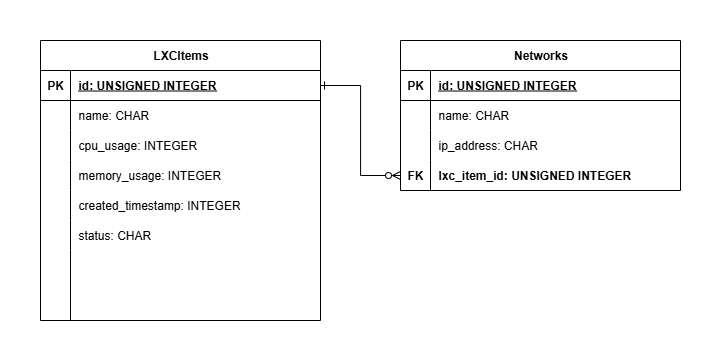

The diagram above was exported from draw.io. Its source (the exported page's mxGraphModel, read from the mxfile embedded in the PNG):
<mxGraphModel dx="1131" dy="597" grid="1" gridSize="10" guides="1" tooltips="1" connect="1" arrows="1" fold="1" page="1" pageScale="1" pageWidth="1200" pageHeight="1920" math="0" shadow="0">
  <root>
    <mxCell id="0" />
    <mxCell id="1" parent="0" />
    <mxCell id="2" value="LXCItems" style="shape=table;startSize=30;container=1;collapsible=1;childLayout=tableLayout;fixedRows=1;rowLines=0;fontStyle=1;align=center;resizeLast=1;html=1;" vertex="1" parent="1">
      <mxGeometry x="40" y="40" width="280" height="280" as="geometry" />
    </mxCell>
    <mxCell id="3" value="" style="shape=tableRow;horizontal=0;startSize=0;swimlaneHead=0;swimlaneBody=0;fillColor=none;collapsible=0;dropTarget=0;points=[[0,0.5],[1,0.5]];portConstraint=eastwest;top=0;left=0;right=0;bottom=1;" vertex="1" parent="2">
      <mxGeometry y="30" width="280" height="30" as="geometry" />
    </mxCell>
    <mxCell id="4" value="PK" style="shape=partialRectangle;connectable=0;fillColor=none;top=0;left=0;bottom=0;right=0;fontStyle=1;overflow=hidden;whiteSpace=wrap;html=1;" vertex="1" parent="3">
      <mxGeometry width="30" height="30" as="geometry">
        <mxRectangle width="30" height="30" as="alternateBounds" />
      </mxGeometry>
    </mxCell>
    <mxCell id="5" value="id: UNSIGNED INTEGER" style="shape=partialRectangle;connectable=0;fillColor=none;top=0;left=0;bottom=0;right=0;align=left;spacingLeft=6;fontStyle=5;overflow=hidden;whiteSpace=wrap;html=1;" vertex="1" parent="3">
      <mxGeometry x="30" width="250" height="30" as="geometry">
        <mxRectangle width="250" height="30" as="alternateBounds" />
      </mxGeometry>
    </mxCell>
    <mxCell id="6" value="" style="shape=tableRow;horizontal=0;startSize=0;swimlaneHead=0;swimlaneBody=0;fillColor=none;collapsible=0;dropTarget=0;points=[[0,0.5],[1,0.5]];portConstraint=eastwest;top=0;left=0;right=0;bottom=0;" vertex="1" parent="2">
      <mxGeometry y="60" width="280" height="30" as="geometry" />
    </mxCell>
    <mxCell id="7" value="" style="shape=partialRectangle;connectable=0;fillColor=none;top=0;left=0;bottom=0;right=0;editable=1;overflow=hidden;whiteSpace=wrap;html=1;" vertex="1" parent="6">
      <mxGeometry width="30" height="30" as="geometry">
        <mxRectangle width="30" height="30" as="alternateBounds" />
      </mxGeometry>
    </mxCell>
    <mxCell id="8" value="name: CHAR" style="shape=partialRectangle;connectable=0;fillColor=none;top=0;left=0;bottom=0;right=0;align=left;spacingLeft=6;overflow=hidden;whiteSpace=wrap;html=1;" vertex="1" parent="6">
      <mxGeometry x="30" width="250" height="30" as="geometry">
        <mxRectangle width="250" height="30" as="alternateBounds" />
      </mxGeometry>
    </mxCell>
    <mxCell id="9" value="" style="shape=tableRow;horizontal=0;startSize=0;swimlaneHead=0;swimlaneBody=0;fillColor=none;collapsible=0;dropTarget=0;points=[[0,0.5],[1,0.5]];portConstraint=eastwest;top=0;left=0;right=0;bottom=0;" vertex="1" parent="2">
      <mxGeometry y="90" width="280" height="30" as="geometry" />
    </mxCell>
    <mxCell id="10" value="" style="shape=partialRectangle;connectable=0;fillColor=none;top=0;left=0;bottom=0;right=0;editable=1;overflow=hidden;whiteSpace=wrap;html=1;" vertex="1" parent="9">
      <mxGeometry width="30" height="30" as="geometry">
        <mxRectangle width="30" height="30" as="alternateBounds" />
      </mxGeometry>
    </mxCell>
    <mxCell id="11" value="cpu_usage: INTEGER" style="shape=partialRectangle;connectable=0;fillColor=none;top=0;left=0;bottom=0;right=0;align=left;spacingLeft=6;overflow=hidden;whiteSpace=wrap;html=1;" vertex="1" parent="9">
      <mxGeometry x="30" width="250" height="30" as="geometry">
        <mxRectangle width="250" height="30" as="alternateBounds" />
      </mxGeometry>
    </mxCell>
    <mxCell id="12" value="" style="shape=tableRow;horizontal=0;startSize=0;swimlaneHead=0;swimlaneBody=0;fillColor=none;collapsible=0;dropTarget=0;points=[[0,0.5],[1,0.5]];portConstraint=eastwest;top=0;left=0;right=0;bottom=0;" vertex="1" parent="2">
      <mxGeometry y="120" width="280" height="30" as="geometry" />
    </mxCell>
    <mxCell id="13" value="" style="shape=partialRectangle;connectable=0;fillColor=none;top=0;left=0;bottom=0;right=0;editable=1;overflow=hidden;whiteSpace=wrap;html=1;" vertex="1" parent="12">
      <mxGeometry width="30" height="30" as="geometry">
        <mxRectangle width="30" height="30" as="alternateBounds" />
      </mxGeometry>
    </mxCell>
    <mxCell id="14" value="memory_usage: INTEGER" style="shape=partialRectangle;connectable=0;fillColor=none;top=0;left=0;bottom=0;right=0;align=left;spacingLeft=6;overflow=hidden;whiteSpace=wrap;html=1;" vertex="1" parent="12">
      <mxGeometry x="30" width="250" height="30" as="geometry">
        <mxRectangle width="250" height="30" as="alternateBounds" />
      </mxGeometry>
    </mxCell>
    <mxCell id="15" style="shape=tableRow;horizontal=0;startSize=0;swimlaneHead=0;swimlaneBody=0;fillColor=none;collapsible=0;dropTarget=0;points=[[0,0.5],[1,0.5]];portConstraint=eastwest;top=0;left=0;right=0;bottom=0;" vertex="1" parent="2">
      <mxGeometry y="150" width="280" height="30" as="geometry" />
    </mxCell>
    <mxCell id="16" style="shape=partialRectangle;connectable=0;fillColor=none;top=0;left=0;bottom=0;right=0;editable=1;overflow=hidden;whiteSpace=wrap;html=1;" vertex="1" parent="15">
      <mxGeometry width="30" height="30" as="geometry">
        <mxRectangle width="30" height="30" as="alternateBounds" />
      </mxGeometry>
    </mxCell>
    <mxCell id="17" value="created_timestamp: INTEGER" style="shape=partialRectangle;connectable=0;fillColor=none;top=0;left=0;bottom=0;right=0;align=left;spacingLeft=6;overflow=hidden;whiteSpace=wrap;html=1;" vertex="1" parent="15">
      <mxGeometry x="30" width="250" height="30" as="geometry">
        <mxRectangle width="250" height="30" as="alternateBounds" />
      </mxGeometry>
    </mxCell>
    <mxCell id="18" style="shape=tableRow;horizontal=0;startSize=0;swimlaneHead=0;swimlaneBody=0;fillColor=none;collapsible=0;dropTarget=0;points=[[0,0.5],[1,0.5]];portConstraint=eastwest;top=0;left=0;right=0;bottom=0;" vertex="1" parent="2">
      <mxGeometry y="180" width="280" height="30" as="geometry" />
    </mxCell>
    <mxCell id="19" style="shape=partialRectangle;connectable=0;fillColor=none;top=0;left=0;bottom=0;right=0;editable=1;overflow=hidden;whiteSpace=wrap;html=1;" vertex="1" parent="18">
      <mxGeometry width="30" height="30" as="geometry">
        <mxRectangle width="30" height="30" as="alternateBounds" />
      </mxGeometry>
    </mxCell>
    <mxCell id="20" value="status: CHAR" style="shape=partialRectangle;connectable=0;fillColor=none;top=0;left=0;bottom=0;right=0;align=left;spacingLeft=6;overflow=hidden;whiteSpace=wrap;html=1;" vertex="1" parent="18">
      <mxGeometry x="30" width="250" height="30" as="geometry">
        <mxRectangle width="250" height="30" as="alternateBounds" />
      </mxGeometry>
    </mxCell>
    <mxCell id="21" style="shape=tableRow;horizontal=0;startSize=0;swimlaneHead=0;swimlaneBody=0;fillColor=none;collapsible=0;dropTarget=0;points=[[0,0.5],[1,0.5]];portConstraint=eastwest;top=0;left=0;right=0;bottom=0;" vertex="1" parent="2">
      <mxGeometry y="210" width="280" height="70" as="geometry" />
    </mxCell>
    <mxCell id="22" style="shape=partialRectangle;connectable=0;fillColor=none;top=0;left=0;bottom=0;right=0;editable=1;overflow=hidden;whiteSpace=wrap;html=1;" vertex="1" parent="21">
      <mxGeometry width="30" height="70" as="geometry">
        <mxRectangle width="30" height="70" as="alternateBounds" />
      </mxGeometry>
    </mxCell>
    <mxCell id="23" style="shape=partialRectangle;connectable=0;fillColor=none;top=0;left=0;bottom=0;right=0;align=left;spacingLeft=6;overflow=hidden;whiteSpace=wrap;html=1;" vertex="1" parent="21">
      <mxGeometry x="30" width="250" height="70" as="geometry">
        <mxRectangle width="250" height="70" as="alternateBounds" />
      </mxGeometry>
    </mxCell>
    <mxCell id="24" value="Networks" style="shape=table;startSize=30;container=1;collapsible=1;childLayout=tableLayout;fixedRows=1;rowLines=0;fontStyle=1;align=center;resizeLast=1;html=1;" vertex="1" parent="1">
      <mxGeometry x="400" y="40" width="280" height="150" as="geometry" />
    </mxCell>
    <mxCell id="25" value="" style="shape=tableRow;horizontal=0;startSize=0;swimlaneHead=0;swimlaneBody=0;fillColor=none;collapsible=0;dropTarget=0;points=[[0,0.5],[1,0.5]];portConstraint=eastwest;top=0;left=0;right=0;bottom=1;" vertex="1" parent="24">
      <mxGeometry y="30" width="280" height="30" as="geometry" />
    </mxCell>
    <mxCell id="26" value="PK" style="shape=partialRectangle;connectable=0;fillColor=none;top=0;left=0;bottom=0;right=0;fontStyle=1;overflow=hidden;whiteSpace=wrap;html=1;" vertex="1" parent="25">
      <mxGeometry width="30" height="30" as="geometry">
        <mxRectangle width="30" height="30" as="alternateBounds" />
      </mxGeometry>
    </mxCell>
    <mxCell id="27" value="id: UNSIGNED INTEGER" style="shape=partialRectangle;connectable=0;fillColor=none;top=0;left=0;bottom=0;right=0;align=left;spacingLeft=6;fontStyle=5;overflow=hidden;whiteSpace=wrap;html=1;" vertex="1" parent="25">
      <mxGeometry x="30" width="250" height="30" as="geometry">
        <mxRectangle width="250" height="30" as="alternateBounds" />
      </mxGeometry>
    </mxCell>
    <mxCell id="28" value="" style="shape=tableRow;horizontal=0;startSize=0;swimlaneHead=0;swimlaneBody=0;fillColor=none;collapsible=0;dropTarget=0;points=[[0,0.5],[1,0.5]];portConstraint=eastwest;top=0;left=0;right=0;bottom=0;" vertex="1" parent="24">
      <mxGeometry y="60" width="280" height="30" as="geometry" />
    </mxCell>
    <mxCell id="29" value="" style="shape=partialRectangle;connectable=0;fillColor=none;top=0;left=0;bottom=0;right=0;editable=1;overflow=hidden;whiteSpace=wrap;html=1;" vertex="1" parent="28">
      <mxGeometry width="30" height="30" as="geometry">
        <mxRectangle width="30" height="30" as="alternateBounds" />
      </mxGeometry>
    </mxCell>
    <mxCell id="30" value="name: CHAR" style="shape=partialRectangle;connectable=0;fillColor=none;top=0;left=0;bottom=0;right=0;align=left;spacingLeft=6;overflow=hidden;whiteSpace=wrap;html=1;" vertex="1" parent="28">
      <mxGeometry x="30" width="250" height="30" as="geometry">
        <mxRectangle width="250" height="30" as="alternateBounds" />
      </mxGeometry>
    </mxCell>
    <mxCell id="31" value="" style="shape=tableRow;horizontal=0;startSize=0;swimlaneHead=0;swimlaneBody=0;fillColor=none;collapsible=0;dropTarget=0;points=[[0,0.5],[1,0.5]];portConstraint=eastwest;top=0;left=0;right=0;bottom=0;" vertex="1" parent="24">
      <mxGeometry y="90" width="280" height="30" as="geometry" />
    </mxCell>
    <mxCell id="32" value="" style="shape=partialRectangle;connectable=0;fillColor=none;top=0;left=0;bottom=0;right=0;editable=1;overflow=hidden;whiteSpace=wrap;html=1;" vertex="1" parent="31">
      <mxGeometry width="30" height="30" as="geometry">
        <mxRectangle width="30" height="30" as="alternateBounds" />
      </mxGeometry>
    </mxCell>
    <mxCell id="33" value="ip_address: CHAR" style="shape=partialRectangle;connectable=0;fillColor=none;top=0;left=0;bottom=0;right=0;align=left;spacingLeft=6;overflow=hidden;whiteSpace=wrap;html=1;" vertex="1" parent="31">
      <mxGeometry x="30" width="250" height="30" as="geometry">
        <mxRectangle width="250" height="30" as="alternateBounds" />
      </mxGeometry>
    </mxCell>
    <mxCell id="34" value="" style="shape=tableRow;horizontal=0;startSize=0;swimlaneHead=0;swimlaneBody=0;fillColor=none;collapsible=0;dropTarget=0;points=[[0,0.5],[1,0.5]];portConstraint=eastwest;top=0;left=0;right=0;bottom=0;" vertex="1" parent="24">
      <mxGeometry y="120" width="280" height="30" as="geometry" />
    </mxCell>
    <mxCell id="35" value="&lt;b&gt;FK&lt;/b&gt;" style="shape=partialRectangle;connectable=0;fillColor=none;top=0;left=0;bottom=0;right=0;editable=1;overflow=hidden;whiteSpace=wrap;html=1;" vertex="1" parent="34">
      <mxGeometry width="30" height="30" as="geometry">
        <mxRectangle width="30" height="30" as="alternateBounds" />
      </mxGeometry>
    </mxCell>
    <mxCell id="36" value="&lt;b&gt;lxc_item_id:&amp;nbsp;UNSIGNED INTEGER&lt;/b&gt;" style="shape=partialRectangle;connectable=0;fillColor=none;top=0;left=0;bottom=0;right=0;align=left;spacingLeft=6;overflow=hidden;whiteSpace=wrap;html=1;" vertex="1" parent="34">
      <mxGeometry x="30" width="250" height="30" as="geometry">
        <mxRectangle width="250" height="30" as="alternateBounds" />
      </mxGeometry>
    </mxCell>
    <mxCell id="37" style="edgeStyle=orthogonalEdgeStyle;rounded=0;orthogonalLoop=1;jettySize=auto;html=1;exitX=1;exitY=0.5;exitDx=0;exitDy=0;entryX=0;entryY=0.5;entryDx=0;entryDy=0;endArrow=ERzeroToMany;endFill=0;startArrow=ERone;startFill=0;" edge="1" source="3" target="34" parent="1">
      <mxGeometry relative="1" as="geometry" />
    </mxCell>
    <mxCell id="38" value="" style="whiteSpace=wrap;html=1;aspect=fixed;strokeColor=none;" vertex="1" parent="1">
      <mxGeometry width="20" height="20" as="geometry" />
    </mxCell>
    <mxCell id="39" value="" style="whiteSpace=wrap;html=1;aspect=fixed;strokeColor=none;" vertex="1" parent="1">
      <mxGeometry x="700" y="340" width="20" height="20" as="geometry" />
    </mxCell>
  </root>
</mxGraphModel>